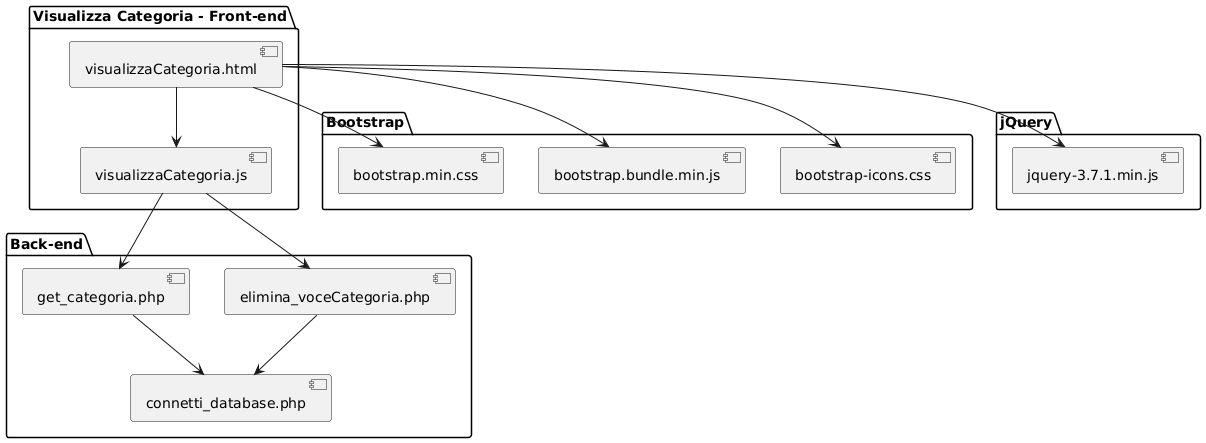

The diagram above was rendered by PlantUML. Its source (embedded in the PNG):
@startuml
package "Bootstrap" {
  [bootstrap.min.css]
  [bootstrap.bundle.min.js]
  [bootstrap-icons.css]
}

package "jQuery" {
  [jquery-3.7.1.min.js]
}

package "Visualizza Categoria - Front-end" {
  [visualizzaCategoria.html]
  [visualizzaCategoria.js]
}

package "Back-end" {
  [get_categoria.php]
  [elimina_voceCategoria.php]
  [connetti_database.php]
}

' Inclusioni statiche da HTML
[visualizzaCategoria.html] --> [bootstrap.min.css]
[visualizzaCategoria.html] --> [bootstrap.bundle.min.js]
[visualizzaCategoria.html] --> [bootstrap-icons.css]
[visualizzaCategoria.html] --> [jquery-3.7.1.min.js]
[visualizzaCategoria.html] --> [visualizzaCategoria.js]

' JS che fa richieste AJAX
[visualizzaCategoria.js] --> [get_categoria.php]
[visualizzaCategoria.js] --> [elimina_voceCategoria.php]

' Inclusioni PHP
[get_categoria.php] --> [connetti_database.php]
[elimina_voceCategoria.php] --> [connetti_database.php]
@enduml